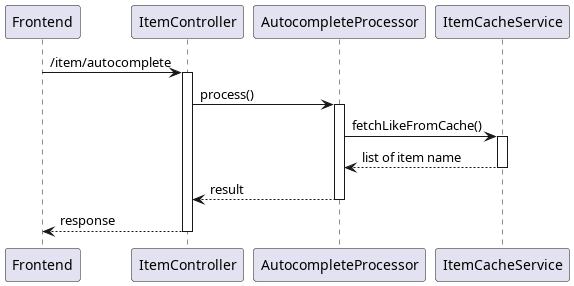

The diagram above was rendered by PlantUML. Its source (embedded in the PNG):
@startuml autocomplete
participant "Frontend" as fe
participant "ItemController" as ic

participant "AutocompleteProcessor" as proc

participant "ItemCacheService" as icache

fe -> ic++ : /item/autocomplete
ic -> proc++ : process()

proc -> icache++ : fetchLikeFromCache()
return list of item name

return result
return response

@enduml